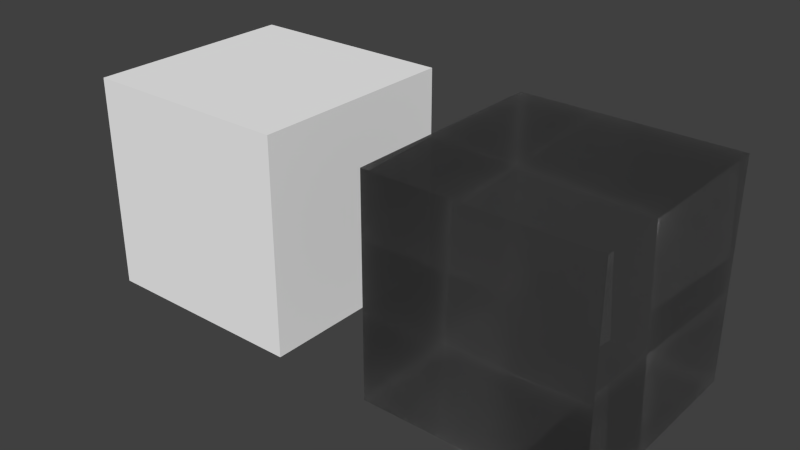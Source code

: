# Source: materials.blend  (saved by Blender 2.91.10; exported with 4.5.12 LTS)
import bpy
from mathutils import Matrix  # noqa: F401  (used for matrix-valued properties, if any)

bpy.ops.wm.read_factory_settings(use_empty=True)
scene = bpy.context.scene
scene.name = 'Scene'

# ---- collections
col_collection_1 = bpy.data.collections.new('Collection 1'); scene.collection.children.link(col_collection_1)

# ---- materials (node trees are filled in below, after node groups)
mat_glass = bpy.data.materials.new('Glass')
mat_glass.alpha_threshold = 0.0
mat_glass.roughness = 0.5
mat_glass.specular_intensity = 1.0
mat_white = bpy.data.materials.new('White')
mat_white.alpha_threshold = 0.0
mat_white.roughness = 0.5
mat_white.line_color = (0.0, 0.0, 0.0, 1.0)

# ---- node groups
ng_absorbtion_level = bpy.data.node_groups.new('Absorbtion Level', 'ShaderNodeTree')
_s = ng_absorbtion_level.interface.new_socket(name='Value', in_out='OUTPUT', socket_type='NodeSocketFloat')
_s.min_value = 0.0
_s.max_value = 0.0
_s = ng_absorbtion_level.interface.new_socket(name='Value', in_out='INPUT', socket_type='NodeSocketFloat')
_s.default_value = 1.0
_s.min_value = -1e+04
_s.max_value = 1e+04
_N = ng_absorbtion_level.nodes; _L = ng_absorbtion_level.links
n0 = _N.new('ShaderNodeLightPath'); n0.name = 'Light Path'; n0.location = (-351, 260)
n1 = _N.new('ShaderNodeNewGeometry'); n1.name = 'Geometry'; n1.location = (-334, -257)
n2 = _N.new('ShaderNodeMath'); n2.name = 'Math'; n2.location = (-157, -260)
n2.operation = 'MULTIPLY'
n2.inputs[2].default_value = 0.0
n3 = _N.new('ShaderNodeMath'); n3.name = 'Math.001'; n3.location = (7, -93)
n3.operation = 'MULTIPLY'
n3.inputs[2].default_value = 0.0
n4 = _N.new('ShaderNodeMath'); n4.name = 'Math.002'; n4.location = (179, -90)
n4.operation = 'MULTIPLY'
n4.inputs[0].default_value = -1.0
n4.inputs[2].default_value = 0.0
n5 = _N.new('ShaderNodeMath'); n5.name = 'Math.003'; n5.location = (351, -91)
n5.operation = 'POWER'
n5.inputs[0].default_value = 2.71
n5.inputs[2].default_value = 0.0
n6 = _N.new('NodeGroupOutput'); n6.name = 'Group Output'; n6.location = (551, 0)
n7 = _N.new('NodeGroupInput'); n7.name = 'Group Input'; n7.location = (-551, 0)
_L.new(n1.outputs[6], n2.inputs[1])
_L.new(n0.outputs[8], n2.inputs[0])
_L.new(n2.outputs[0], n3.inputs[1])
_L.new(n3.outputs[0], n4.inputs[1])
_L.new(n4.outputs[0], n5.inputs[1])
_L.new(n7.outputs[0], n3.inputs[0])
_L.new(n5.outputs[0], n6.inputs[0])
n6.is_active_output = True

# ---- material node trees
mat_glass.use_nodes = True; mat_glass.node_tree.nodes.clear()
_N = mat_glass.node_tree.nodes; _L = mat_glass.node_tree.links
n0 = _N.new('NodeFrame'); n0.name = 'Cycles'; n0.location = (-809, 709)
n0.label = 'Cycles'
n0.width = 1653
n1 = _N.new('ShaderNodeBsdfTransparent'); n1.name = 'Transparent BSDF'; n1.location = (669, -559)
n2 = _N.new('ShaderNodeMix'); n2.name = 'Mix'; n2.location = (302, -325)
n2.data_type = 'RGBA'
n3 = _N.new('ShaderNodeHueSaturation'); n3.name = 'Hue Saturation Value'; n3.location = (484, -486)
n3.inputs[2].default_value = 0.125
n4 = _N.new('ShaderNodeBsdfTransparent'); n4.name = 'Transparent BSDF.001'; n4.location = (678, -672)
n5 = _N.new('ShaderNodeAddShader'); n5.name = 'Add Shader'; n5.location = (860, -449)
n6 = _N.new('ShaderNodeMix'); n6.name = 'Mix.001'; n6.location = (310, -667)
n6.data_type = 'RGBA'
n7 = _N.new('ShaderNodeLightPath'); n7.name = 'Light Path'; n7.location = (482, -101)
n8 = _N.new('ShaderNodeLayerWeight'); n8.name = 'Layer Weight'; n8.location = (765, -30)
n9 = _N.new('ShaderNodeMixShader'); n9.name = 'Mix Shader'; n9.location = (1071, -461)
n10 = _N.new('ShaderNodeMixShader'); n10.name = 'Mix Shader.001'; n10.location = (1279, -425)
n11 = _N.new('ShaderNodeRGBCurve'); n11.name = 'RGB Curves'; n11.location = (971, -61)
_c = n11.mapping.curves[3]
while len(_c.points) > 2: _c.points.remove(_c.points[-1])
_c.points[0].location = (0.0, 0.03125); _c.points[0].handle_type = 'AUTO'
_c.points[1].location = (0.70909, 0.2875); _c.points[1].handle_type = 'AUTO'
_p = _c.points.new(1.0, 1.0); _p.handle_type = 'AUTO'
n11.mapping.update()
n12 = _N.new('ShaderNodeBsdfAnisotropic'); n12.name = 'Glossy BSDF'; n12.location = (1062, -615)
n12.distribution = 'GGX'
n12.inputs[1].default_value = 0.1414
n13 = _N.new('ShaderNodeOutputMaterial'); n13.name = 'Material Output'; n13.location = (1483, -443)
n14 = _N.new('ShaderNodeBsdfGlass'); n14.name = 'Glass BSDF'; n14.location = (666, -323)
n14.distribution = 'GGX'
n15 = _N.new('ShaderNodeRGB'); n15.name = 'RGB'; n15.location = (-1019, 913)
n15.outputs[0].default_value = (0.4624, 0.4624, 0.4624, 1.0)
n16 = _N.new('ShaderNodeGroup'); n16.name = 'Absorbtion Level'; n16.location = (30, -188)
n16.label = 'Absorbtion Level'
n16.width = 193
n16.node_tree = ng_absorbtion_level
n16.inputs[0].default_value = 15.0
n17 = _N.new('ShaderNodeRGB'); n17.name = 'RGB.001'; n17.location = (-1019, 716)
n17.outputs[0].default_value = (1.0, 1.0, 1.0, 1.0)
n18 = _N.new('ShaderNodeMix'); n18.name = 'Mix.002'; n18.location = (108, 1275)
n18.data_type = 'RGBA'
n18.blend_type = 'MULTIPLY'
n18.inputs[0].default_value = 1.0
n1.parent = n0
n2.parent = n0
n3.parent = n0
n4.parent = n0
n5.parent = n0
n6.parent = n0
n7.parent = n0
n8.parent = n0
n9.parent = n0
n10.parent = n0
n11.parent = n0
n12.parent = n0
n13.parent = n0
n14.parent = n0
n16.parent = n0
_L.new(n16.outputs[0], n2.inputs[0])
_L.new(n1.outputs[0], n5.inputs[1])
_L.new(n3.outputs[0], n1.inputs[0])
_L.new(n2.outputs[2], n3.inputs[4])
_L.new(n4.outputs[0], n9.inputs[2])
_L.new(n5.outputs[0], n9.inputs[1])
_L.new(n7.outputs[1], n9.inputs[0])
_L.new(n6.outputs[2], n4.inputs[0])
_L.new(n17.outputs[0], n6.inputs[7])
_L.new(n15.outputs[0], n6.inputs[6])
_L.new(n17.outputs[0], n2.inputs[7])
_L.new(n15.outputs[0], n2.inputs[6])
_L.new(n9.outputs[0], n10.inputs[1])
_L.new(n8.outputs[1], n11.inputs[1])
_L.new(n11.outputs[0], n10.inputs[0])
_L.new(n12.outputs[0], n10.inputs[2])
_L.new(n14.outputs[0], n5.inputs[0])
_L.new(n2.outputs[2], n14.inputs[0])
_L.new(n10.outputs[0], n13.inputs[0])
_L.new(n15.outputs[0], n18.inputs[7])
n13.is_active_output = True
mat_white.use_nodes = True; mat_white.node_tree.nodes.clear()
_N = mat_white.node_tree.nodes; _L = mat_white.node_tree.links
n0 = _N.new('NodeFrame'); n0.name = 'Cycles'; n0.location = (-143, 406)
n0.label = 'Cycles'
n0.width = 593
n1 = _N.new('ShaderNodeOutputMaterial'); n1.name = 'Material Output'; n1.location = (443, -106)
n1.width = 120
n2 = _N.new('ShaderNodeBsdfDiffuse'); n2.name = 'Diffuse BSDF'; n2.location = (30, -30)
n2.inputs[0].default_value = (0.9425, 0.9425, 0.9425, 1.0)
n3 = _N.new('ShaderNodeMixShader'); n3.name = 'Mix Shader'; n3.location = (238, -99)
n3.width = 150
n3.inputs[0].default_value = 0.02
n4 = _N.new('ShaderNodeBsdfAnisotropic'); n4.name = 'Glossy BSDF'; n4.location = (31, -180)
n4.distribution = 'BECKMANN'
n4.inputs[1].default_value = 0.3162
n1.parent = n0
n2.parent = n0
n3.parent = n0
n4.parent = n0
_L.new(n2.outputs[0], n3.inputs[1])
_L.new(n4.outputs[0], n3.inputs[2])
_L.new(n3.outputs[0], n1.inputs[0])
n1.is_active_output = True

# ---- world
world_world = bpy.data.worlds.new('World'); scene.world = world_world
world_world.color = (0.05088, 0.05088, 0.05088)
world_world.use_sun_shadow = False
world_world.sun_shadow_jitter_overblur = 0.0
world_world.cycles.sampling_method = 'MANUAL'
world_world.cycles.sample_map_resolution = 256

# ---- meshes
me_cube_001 = bpy.data.meshes.new('Cube.001')
me_cube_001.from_pydata([(-0.3048, -0.3048, -0.3048), (-0.3048, -0.3048, 0.3048), (-0.3048, 0.3048, -0.3048), (-0.3048, 0.3048, 0.3048), (0.3048, -0.3048, -0.3048), (0.3048, -0.3048, 0.3048), (0.3048, 0.3048, -0.3048), (0.3048, 0.3048, 0.3048)], [], [(1, 3, 2, 0), (3, 7, 6, 2), (7, 5, 4, 6), (5, 1, 0, 4), (0, 2, 6, 4), (5, 7, 3, 1)])
_uv = me_cube_001.uv_layers.new(name='UVMap')
_uv.uv.foreach_set('vector', [0.3333, 0.3333, 0.3333, 3.259e-08, 0.6667, 0.0, 0.6667, 0.3333, 3.259e-08, 0.6667, 0.0, 0.3333, 0.3333, 0.3333, 0.3333, 0.6667, 1.304e-07, 0.3333, 0.0, 9.778e-08, 0.3333, 0.0, 0.3333, 0.3333, 0.3333, 0.3333, 0.6667, 0.3333, 0.6667, 0.6667, 0.3333, 0.6667, 3.259e-08, 1.0, 0.0, 0.6667, 0.3333, 0.6667, 0.3333, 1.0, 1.0, 0.0, 1.0, 0.3333, 0.6667, 0.3333, 0.6667, 3.259e-08])
me_cube_001.materials.append(mat_glass)
me_cube_001.use_remesh_preserve_volume = False
me_cube_001.use_remesh_preserve_attributes = False
me_cube_001.use_mirror_vertex_groups = False
me_cube_001.update()
me_cube = bpy.data.meshes.new('Cube')
me_cube.from_pydata([(-0.3048, -0.3048, -0.3048), (-0.3048, -0.3048, 0.3048), (-0.3048, 0.3048, -0.3048), (-0.3048, 0.3048, 0.3048), (0.3048, -0.3048, -0.3048), (0.3048, -0.3048, 0.3048), (0.3048, 0.3048, -0.3048), (0.3048, 0.3048, 0.3048)], [], [(1, 3, 2, 0), (3, 7, 6, 2), (7, 5, 4, 6), (5, 1, 0, 4), (0, 2, 6, 4), (5, 7, 3, 1)])
_uv = me_cube.uv_layers.new(name='UVMap')
_uv.uv.foreach_set('vector', [0.3333, 0.3333, 0.3333, 3.259e-08, 0.6667, 0.0, 0.6667, 0.3333, 3.259e-08, 0.6667, 0.0, 0.3333, 0.3333, 0.3333, 0.3333, 0.6667, 1.304e-07, 0.3333, 0.0, 9.778e-08, 0.3333, 0.0, 0.3333, 0.3333, 0.3333, 0.3333, 0.6667, 0.3333, 0.6667, 0.6667, 0.3333, 0.6667, 3.259e-08, 1.0, 0.0, 0.6667, 0.3333, 0.6667, 0.3333, 1.0, 1.0, 0.0, 1.0, 0.3333, 0.6667, 0.3333, 0.6667, 3.259e-08])
me_cube.materials.append(mat_white)
me_cube.use_remesh_preserve_volume = False
me_cube.use_remesh_preserve_attributes = False
me_cube.use_mirror_vertex_groups = False
me_cube.update()

# ---- objects
ob_cube_001 = bpy.data.objects.new('Cube.001', me_cube_001)
ob_cube = bpy.data.objects.new('Cube', me_cube)

# ---- transforms, parenting, visibility, modifiers, constraints
ob_cube_001.location = (0.8944, 0.0, 0.0)
ob_cube_001.lineart.crease_threshold = 0.0
ob_cube.location = (0.0, 0.0, 0.0)
ob_cube.lineart.crease_threshold = 0.0

# ---- collection membership
col_collection_1.objects.link(ob_cube_001)
col_collection_1.objects.link(ob_cube)

# ---- scene / render settings (as saved in the file)
scene.frame_start = 1; scene.frame_end = 250; scene.frame_set(1)
scene.render.engine = 'CYCLES'
scene.render.resolution_percentage = 50
scene.render.dither_intensity = 0.0
scene.cycles.use_denoising = False
scene.cycles.samples = 100
scene.cycles.sampling_pattern = 'TABULATED_SOBOL'
scene.cycles.light_sampling_threshold = 0.0
scene.cycles.use_adaptive_sampling = False
scene.cycles.use_light_tree = False
scene.cycles.caustics_reflective = False
scene.cycles.caustics_refractive = False
scene.cycles.blur_glossy = 0.0
scene.cycles.max_bounces = 6
scene.cycles.pixel_filter_type = 'GAUSSIAN'
scene.cycles.sample_clamp_direct = 1.0
scene.cycles.sample_clamp_indirect = 1.0
scene.view_settings.view_transform = 'Standard'
bpy.context.view_layer.update()

# ---- added for rendering (the .blend has no active camera and no usable light): camera, sun
cam_auto = bpy.data.cameras.new('AutoCamera')
cam_auto.lens = 50.0
cam_auto.sensor_width = 36.0
cam_auto.clip_end = 1000.0
ob_auto_camera = bpy.data.objects.new('AutoCamera', cam_auto)
scene.collection.objects.link(ob_auto_camera)
ob_auto_camera.location = (2.05118, -1.92476, 1.28317)
ob_auto_camera.rotation_euler = (1.09748, -7.21219e-08, 0.694738)
scene.camera = ob_auto_camera
light_auto_sun = bpy.data.lights.new('AutoSun', 'SUN')
light_auto_sun.energy = 3.0
light_auto_sun.angle = 0.0523599
ob_auto_sun = bpy.data.objects.new('AutoSun', light_auto_sun)
scene.collection.objects.link(ob_auto_sun)
ob_auto_sun.rotation_euler = (0.872665, 0.174533, 0.523599)
bpy.context.view_layer.update()
